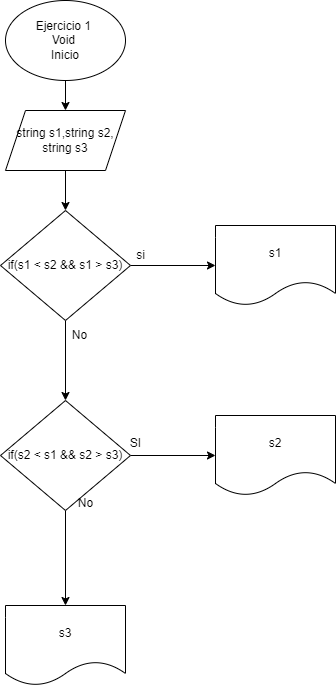

The diagram above was exported from draw.io. Its source (the exported page's mxGraphModel, read from the mxfile embedded in the PNG):
<mxGraphModel dx="820" dy="752" grid="1" gridSize="10" guides="1" tooltips="1" connect="1" arrows="1" fold="1" page="1" pageScale="1" pageWidth="827" pageHeight="1169" math="0" shadow="0">
  <root>
    <mxCell id="0" />
    <mxCell id="1" parent="0" />
    <mxCell id="BEL64PgN12sZ9O_5RA7l-5" value="" style="edgeStyle=orthogonalEdgeStyle;rounded=0;orthogonalLoop=1;jettySize=auto;html=1;" edge="1" parent="1" source="BEL64PgN12sZ9O_5RA7l-1" target="BEL64PgN12sZ9O_5RA7l-4">
      <mxGeometry relative="1" as="geometry" />
    </mxCell>
    <mxCell id="BEL64PgN12sZ9O_5RA7l-1" value="Ejercicio 1&amp;nbsp;&lt;div&gt;Void&amp;nbsp;&lt;/div&gt;&lt;div&gt;Inicio&lt;/div&gt;" style="ellipse;whiteSpace=wrap;html=1;" vertex="1" parent="1">
      <mxGeometry x="320" y="40" width="120" height="80" as="geometry" />
    </mxCell>
    <mxCell id="BEL64PgN12sZ9O_5RA7l-7" value="" style="edgeStyle=orthogonalEdgeStyle;rounded=0;orthogonalLoop=1;jettySize=auto;html=1;" edge="1" parent="1" source="BEL64PgN12sZ9O_5RA7l-4" target="BEL64PgN12sZ9O_5RA7l-6">
      <mxGeometry relative="1" as="geometry" />
    </mxCell>
    <mxCell id="BEL64PgN12sZ9O_5RA7l-4" value="string s1,string s2, string s3" style="shape=parallelogram;perimeter=parallelogramPerimeter;whiteSpace=wrap;html=1;fixedSize=1;" vertex="1" parent="1">
      <mxGeometry x="320" y="150" width="120" height="60" as="geometry" />
    </mxCell>
    <mxCell id="BEL64PgN12sZ9O_5RA7l-9" value="" style="edgeStyle=orthogonalEdgeStyle;rounded=0;orthogonalLoop=1;jettySize=auto;html=1;" edge="1" parent="1" source="BEL64PgN12sZ9O_5RA7l-6" target="BEL64PgN12sZ9O_5RA7l-8">
      <mxGeometry relative="1" as="geometry" />
    </mxCell>
    <mxCell id="BEL64PgN12sZ9O_5RA7l-12" value="" style="edgeStyle=orthogonalEdgeStyle;rounded=0;orthogonalLoop=1;jettySize=auto;html=1;" edge="1" parent="1" source="BEL64PgN12sZ9O_5RA7l-6" target="BEL64PgN12sZ9O_5RA7l-11">
      <mxGeometry relative="1" as="geometry" />
    </mxCell>
    <mxCell id="BEL64PgN12sZ9O_5RA7l-6" value="if(s1 &amp;lt; s2 &amp;amp;&amp;amp; s1 &amp;gt; s3)" style="rhombus;whiteSpace=wrap;html=1;" vertex="1" parent="1">
      <mxGeometry x="315" y="250" width="130" height="110" as="geometry" />
    </mxCell>
    <mxCell id="BEL64PgN12sZ9O_5RA7l-8" value="s1" style="shape=document;whiteSpace=wrap;html=1;boundedLbl=1;" vertex="1" parent="1">
      <mxGeometry x="530" y="265" width="120" height="80" as="geometry" />
    </mxCell>
    <mxCell id="BEL64PgN12sZ9O_5RA7l-10" value="si" style="text;html=1;align=center;verticalAlign=middle;resizable=0;points=[];autosize=1;strokeColor=none;fillColor=none;" vertex="1" parent="1">
      <mxGeometry x="440" y="280" width="30" height="30" as="geometry" />
    </mxCell>
    <mxCell id="BEL64PgN12sZ9O_5RA7l-15" value="" style="edgeStyle=orthogonalEdgeStyle;rounded=0;orthogonalLoop=1;jettySize=auto;html=1;" edge="1" parent="1" source="BEL64PgN12sZ9O_5RA7l-11" target="BEL64PgN12sZ9O_5RA7l-14">
      <mxGeometry relative="1" as="geometry" />
    </mxCell>
    <mxCell id="BEL64PgN12sZ9O_5RA7l-17" value="" style="edgeStyle=orthogonalEdgeStyle;rounded=0;orthogonalLoop=1;jettySize=auto;html=1;" edge="1" parent="1" source="BEL64PgN12sZ9O_5RA7l-11" target="BEL64PgN12sZ9O_5RA7l-16">
      <mxGeometry relative="1" as="geometry" />
    </mxCell>
    <mxCell id="BEL64PgN12sZ9O_5RA7l-11" value="if(s2 &amp;lt; s1 &amp;amp;&amp;amp; s2 &amp;gt; s3)" style="rhombus;whiteSpace=wrap;html=1;" vertex="1" parent="1">
      <mxGeometry x="315" y="440" width="130" height="110" as="geometry" />
    </mxCell>
    <mxCell id="BEL64PgN12sZ9O_5RA7l-13" value="No" style="text;html=1;align=center;verticalAlign=middle;resizable=0;points=[];autosize=1;strokeColor=none;fillColor=none;" vertex="1" parent="1">
      <mxGeometry x="374" y="360" width="40" height="30" as="geometry" />
    </mxCell>
    <mxCell id="BEL64PgN12sZ9O_5RA7l-14" value="s2" style="shape=document;whiteSpace=wrap;html=1;boundedLbl=1;" vertex="1" parent="1">
      <mxGeometry x="530" y="455" width="120" height="80" as="geometry" />
    </mxCell>
    <mxCell id="BEL64PgN12sZ9O_5RA7l-16" value="s3" style="shape=document;whiteSpace=wrap;html=1;boundedLbl=1;" vertex="1" parent="1">
      <mxGeometry x="320" y="645" width="120" height="80" as="geometry" />
    </mxCell>
    <mxCell id="BEL64PgN12sZ9O_5RA7l-18" value="SI" style="text;html=1;align=center;verticalAlign=middle;resizable=0;points=[];autosize=1;strokeColor=none;fillColor=none;" vertex="1" parent="1">
      <mxGeometry x="435" y="468" width="30" height="30" as="geometry" />
    </mxCell>
    <mxCell id="BEL64PgN12sZ9O_5RA7l-19" value="No" style="text;html=1;align=center;verticalAlign=middle;resizable=0;points=[];autosize=1;strokeColor=none;fillColor=none;" vertex="1" parent="1">
      <mxGeometry x="380" y="528" width="40" height="30" as="geometry" />
    </mxCell>
  </root>
</mxGraphModel>